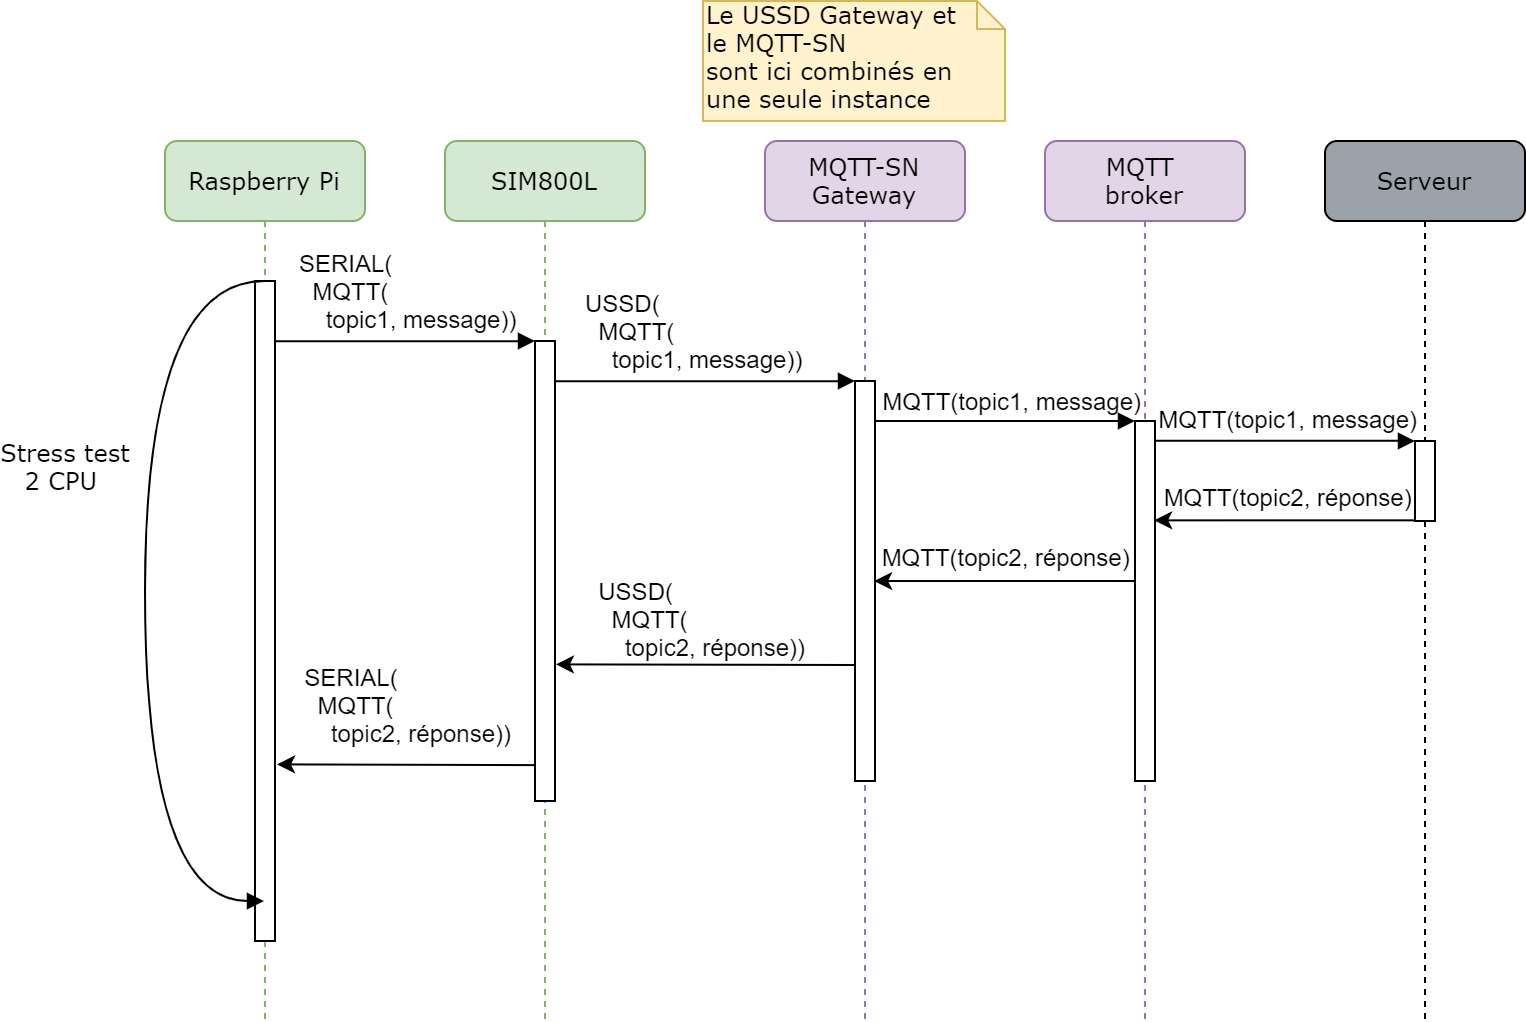

The diagram above was exported from draw.io. Its source (the exported page's mxGraphModel, read from the mxfile embedded in the PNG):
<mxGraphModel dx="1899" dy="723" grid="1" gridSize="10" guides="1" tooltips="1" connect="1" arrows="1" fold="1" page="1" pageScale="1" pageWidth="827" pageHeight="1169" background="#ffffff" math="0" shadow="0">
  <root>
    <mxCell id="0" />
    <mxCell id="1" parent="0" />
    <mxCell id="7baba1c4bc27f4b0-2" value="SIM800L" style="shape=umlLifeline;perimeter=lifelinePerimeter;whiteSpace=wrap;html=1;container=1;collapsible=0;recursiveResize=0;outlineConnect=0;rounded=1;shadow=0;comic=0;labelBackgroundColor=none;strokeWidth=1;fontFamily=Verdana;fontSize=12;align=center;fillColor=#d5e8d4;strokeColor=#82b366;" parent="1" vertex="1">
      <mxGeometry x="240" y="90" width="100" height="440" as="geometry" />
    </mxCell>
    <mxCell id="7baba1c4bc27f4b0-10" value="" style="html=1;points=[];perimeter=orthogonalPerimeter;rounded=0;shadow=0;comic=0;labelBackgroundColor=none;strokeWidth=1;fontFamily=Verdana;fontSize=12;align=center;" parent="7baba1c4bc27f4b0-2" vertex="1">
      <mxGeometry x="45" y="100" width="10" height="230" as="geometry" />
    </mxCell>
    <mxCell id="7baba1c4bc27f4b0-3" value="MQTT-SN&lt;br&gt;Gateway" style="shape=umlLifeline;perimeter=lifelinePerimeter;whiteSpace=wrap;html=1;container=1;collapsible=0;recursiveResize=0;outlineConnect=0;rounded=1;shadow=0;comic=0;labelBackgroundColor=none;strokeWidth=1;fontFamily=Verdana;fontSize=12;align=center;fillColor=#e1d5e7;strokeColor=#9673a6;" parent="1" vertex="1">
      <mxGeometry x="400" y="90" width="100" height="440" as="geometry" />
    </mxCell>
    <mxCell id="7baba1c4bc27f4b0-13" value="" style="html=1;points=[];perimeter=orthogonalPerimeter;rounded=0;shadow=0;comic=0;labelBackgroundColor=none;strokeWidth=1;fontFamily=Verdana;fontSize=12;align=center;" parent="7baba1c4bc27f4b0-3" vertex="1">
      <mxGeometry x="45" y="120" width="10" height="200" as="geometry" />
    </mxCell>
    <mxCell id="7baba1c4bc27f4b0-4" value="MQTT&amp;nbsp;&lt;br&gt;broker" style="shape=umlLifeline;perimeter=lifelinePerimeter;whiteSpace=wrap;html=1;container=1;collapsible=0;recursiveResize=0;outlineConnect=0;rounded=1;shadow=0;comic=0;labelBackgroundColor=none;strokeWidth=1;fontFamily=Verdana;fontSize=12;align=center;fillColor=#e1d5e7;strokeColor=#9673a6;" parent="1" vertex="1">
      <mxGeometry x="540" y="90" width="100" height="440" as="geometry" />
    </mxCell>
    <mxCell id="7baba1c4bc27f4b0-5" value="Serveur" style="shape=umlLifeline;perimeter=lifelinePerimeter;whiteSpace=wrap;html=1;container=1;collapsible=0;recursiveResize=0;outlineConnect=0;rounded=1;shadow=0;comic=0;labelBackgroundColor=none;strokeWidth=1;fontFamily=Verdana;fontSize=12;align=center;fillColor=#9CA2AA;" parent="1" vertex="1">
      <mxGeometry x="680" y="90" width="100" height="440" as="geometry" />
    </mxCell>
    <mxCell id="7baba1c4bc27f4b0-8" value="Raspberry Pi" style="shape=umlLifeline;perimeter=lifelinePerimeter;whiteSpace=wrap;html=1;container=1;collapsible=0;recursiveResize=0;outlineConnect=0;rounded=1;shadow=0;comic=0;labelBackgroundColor=none;strokeWidth=1;fontFamily=Verdana;fontSize=12;align=center;fillColor=#d5e8d4;strokeColor=#82b366;" parent="1" vertex="1">
      <mxGeometry x="100" y="90" width="100" height="440" as="geometry" />
    </mxCell>
    <mxCell id="7baba1c4bc27f4b0-9" value="" style="html=1;points=[];perimeter=orthogonalPerimeter;rounded=0;shadow=0;comic=0;labelBackgroundColor=none;strokeWidth=1;fontFamily=Verdana;fontSize=12;align=center;" parent="7baba1c4bc27f4b0-8" vertex="1">
      <mxGeometry x="45" y="70" width="10" height="330" as="geometry" />
    </mxCell>
    <mxCell id="7baba1c4bc27f4b0-16" value="" style="html=1;points=[];perimeter=orthogonalPerimeter;rounded=0;shadow=0;comic=0;labelBackgroundColor=none;strokeWidth=1;fontFamily=Verdana;fontSize=12;align=center;" parent="1" vertex="1">
      <mxGeometry x="585" y="230" width="10" height="180" as="geometry" />
    </mxCell>
    <mxCell id="7baba1c4bc27f4b0-17" value="" style="html=1;verticalAlign=bottom;endArrow=block;labelBackgroundColor=none;fontFamily=Verdana;fontSize=12;edgeStyle=elbowEdgeStyle;elbow=vertical;" parent="1" source="7baba1c4bc27f4b0-13" target="7baba1c4bc27f4b0-16" edge="1">
      <mxGeometry relative="1" as="geometry">
        <mxPoint x="510" y="230" as="sourcePoint" />
        <Array as="points">
          <mxPoint x="460" y="230" />
        </Array>
      </mxGeometry>
    </mxCell>
    <mxCell id="7baba1c4bc27f4b0-19" value="" style="html=1;points=[];perimeter=orthogonalPerimeter;rounded=0;shadow=0;comic=0;labelBackgroundColor=none;strokeWidth=1;fontFamily=Verdana;fontSize=12;align=center;" parent="1" vertex="1">
      <mxGeometry x="725" y="240" width="10" height="40" as="geometry" />
    </mxCell>
    <mxCell id="7baba1c4bc27f4b0-20" value="&lt;span style=&quot;color: rgba(0 , 0 , 0 , 0) ; font-family: monospace ; font-size: 0px&quot;&gt;%3CmxGraphModel%3E%3Croot%3E%3CmxCell%20id%3D%220%22%2F%3E%3CmxCell%20id%3D%221%22%20parent%3D%220%22%2F%3E%3CmxCell%20id%3D%222%22%20value%3D%22%26lt%3Bdiv%20style%3D%26quot%3Btext-align%3A%20left%26quot%3B%26gt%3B%26lt%3B%2Fdiv%26gt%3B%26lt%3Bspan%20style%3D%26quot%3Bcolor%3A%20rgb(0%20%2C%200%20%2C%200)%20%3B%20text-align%3A%20left%26quot%3B%26gt%3BMQTT(%26lt%3B%2Fspan%26gt%3B%26lt%3Bspan%20style%3D%26quot%3Bcolor%3A%20rgb(0%20%2C%200%20%2C%200)%26quot%3B%26gt%3Btopic1%2C%20message)%26lt%3B%2Fspan%26gt%3B%26lt%3Bfont%20color%3D%26quot%3B%23000000%26quot%3B%26gt%3B%26amp%3Bnbsp%3B%26lt%3B%2Ffont%26gt%3B%22%20style%3D%22text%3Bhtml%3D1%3Balign%3Dcenter%3BverticalAlign%3Dmiddle%3Bresizable%3D0%3Bpoints%3D%5B%5D%3Bautosize%3D1%3BfontColor%3D%23FF0000%3B%22%20vertex%3D%221%22%20parent%3D%221%22%3E%3CmxGeometry%20x%3D%22410%22%20y%3D%22200%22%20width%3D%22150%22%20height%3D%2220%22%20as%3D%22geometry%22%2F%3E%3C%2FmxCell%3E%3C%2Froot%3E%3C%2FmxGraphModel%3E&lt;/span&gt;" style="html=1;verticalAlign=bottom;endArrow=block;entryX=0;entryY=0;labelBackgroundColor=none;fontFamily=Verdana;fontSize=12;edgeStyle=elbowEdgeStyle;elbow=vertical;" parent="1" source="7baba1c4bc27f4b0-16" target="7baba1c4bc27f4b0-19" edge="1">
      <mxGeometry relative="1" as="geometry">
        <mxPoint x="650" y="240" as="sourcePoint" />
      </mxGeometry>
    </mxCell>
    <mxCell id="7baba1c4bc27f4b0-11" value="" style="html=1;verticalAlign=bottom;endArrow=block;entryX=0;entryY=0;labelBackgroundColor=none;fontFamily=Verdana;fontSize=12;edgeStyle=elbowEdgeStyle;elbow=vertical;" parent="1" source="7baba1c4bc27f4b0-9" target="7baba1c4bc27f4b0-10" edge="1">
      <mxGeometry relative="1" as="geometry">
        <mxPoint x="220" y="200" as="sourcePoint" />
      </mxGeometry>
    </mxCell>
    <mxCell id="7baba1c4bc27f4b0-14" value="" style="html=1;verticalAlign=bottom;endArrow=block;entryX=0;entryY=0;labelBackgroundColor=none;fontFamily=Verdana;fontSize=12;edgeStyle=elbowEdgeStyle;elbow=vertical;" parent="1" source="7baba1c4bc27f4b0-10" target="7baba1c4bc27f4b0-13" edge="1">
      <mxGeometry relative="1" as="geometry">
        <mxPoint x="370" y="210" as="sourcePoint" />
      </mxGeometry>
    </mxCell>
    <mxCell id="7baba1c4bc27f4b0-42" value="Le USSD Gateway et &lt;br&gt;le MQTT-SN &lt;br&gt;sont ici combinés en une seule instance&amp;nbsp;&amp;nbsp;" style="shape=note;whiteSpace=wrap;html=1;size=14;verticalAlign=top;align=left;spacingTop=-6;rounded=0;shadow=0;comic=0;labelBackgroundColor=none;strokeWidth=1;fontFamily=Verdana;fontSize=12;fillColor=#fff2cc;strokeColor=#d6b656;" parent="1" vertex="1">
      <mxGeometry x="369" y="20" width="151" height="60" as="geometry" />
    </mxCell>
    <mxCell id="wRycNlrKrN7nPZn69dNw-3" value="&lt;div style=&quot;text-align: left&quot;&gt;&lt;span style=&quot;color: rgb(0 , 0 , 0)&quot;&gt;SERIAL(&lt;/span&gt;&lt;/div&gt;&lt;font color=&quot;#000000&quot;&gt;&lt;div style=&quot;text-align: left&quot;&gt;&lt;span&gt;&amp;nbsp; MQTT(&lt;/span&gt;&lt;/div&gt;&amp;nbsp; &amp;nbsp; topic1, message))&amp;nbsp;&lt;/font&gt;" style="text;html=1;align=center;verticalAlign=middle;resizable=0;points=[];autosize=1;fontColor=#FF0000;" vertex="1" parent="1">
      <mxGeometry x="158" y="140" width="130" height="50" as="geometry" />
    </mxCell>
    <mxCell id="wRycNlrKrN7nPZn69dNw-5" value="&lt;div style=&quot;text-align: left&quot;&gt;&lt;span style=&quot;color: rgb(0 , 0 , 0)&quot;&gt;USSD(&lt;/span&gt;&lt;/div&gt;&lt;font color=&quot;#000000&quot;&gt;&lt;div style=&quot;text-align: left&quot;&gt;&lt;span&gt;&amp;nbsp; MQTT(&lt;/span&gt;&lt;/div&gt;&amp;nbsp; &amp;nbsp; topic1, message))&amp;nbsp;&lt;/font&gt;" style="text;html=1;align=center;verticalAlign=middle;resizable=0;points=[];autosize=1;fontColor=#FF0000;" vertex="1" parent="1">
      <mxGeometry x="301" y="160" width="130" height="50" as="geometry" />
    </mxCell>
    <mxCell id="wRycNlrKrN7nPZn69dNw-6" value="&lt;div style=&quot;text-align: left&quot;&gt;&lt;/div&gt;&lt;span style=&quot;color: rgb(0 , 0 , 0) ; text-align: left&quot;&gt;MQTT(&lt;/span&gt;&lt;span style=&quot;color: rgb(0 , 0 , 0)&quot;&gt;topic1, message)&lt;/span&gt;&lt;font color=&quot;#000000&quot;&gt;&amp;nbsp;&lt;/font&gt;" style="text;html=1;align=center;verticalAlign=middle;resizable=0;points=[];autosize=1;fontColor=#FF0000;" vertex="1" parent="1">
      <mxGeometry x="450" y="210" width="150" height="20" as="geometry" />
    </mxCell>
    <mxCell id="wRycNlrKrN7nPZn69dNw-7" value="&lt;div style=&quot;text-align: left&quot;&gt;&lt;/div&gt;&lt;span style=&quot;color: rgb(0 , 0 , 0) ; text-align: left&quot;&gt;MQTT(&lt;/span&gt;&lt;span style=&quot;color: rgb(0 , 0 , 0)&quot;&gt;topic1, message)&lt;/span&gt;&lt;font color=&quot;#000000&quot;&gt;&amp;nbsp;&lt;/font&gt;" style="text;html=1;align=center;verticalAlign=middle;resizable=0;points=[];autosize=1;fontColor=#FF0000;" vertex="1" parent="1">
      <mxGeometry x="588" y="219" width="150" height="20" as="geometry" />
    </mxCell>
    <mxCell id="wRycNlrKrN7nPZn69dNw-9" value="" style="endArrow=classic;html=1;shadow=0;strokeColor=#000000;strokeWidth=1;fontColor=#FF0000;entryX=0.957;entryY=0.276;entryDx=0;entryDy=0;entryPerimeter=0;" edge="1" parent="1" target="7baba1c4bc27f4b0-16">
      <mxGeometry width="50" height="50" relative="1" as="geometry">
        <mxPoint x="725" y="279.67" as="sourcePoint" />
        <mxPoint x="600" y="280" as="targetPoint" />
      </mxGeometry>
    </mxCell>
    <mxCell id="wRycNlrKrN7nPZn69dNw-10" value="&lt;div style=&quot;text-align: left&quot;&gt;&lt;/div&gt;&lt;span style=&quot;color: rgb(0 , 0 , 0) ; text-align: left&quot;&gt;MQTT(&lt;/span&gt;&lt;span style=&quot;color: rgb(0 , 0 , 0)&quot;&gt;topic2, réponse)&lt;/span&gt;&lt;font color=&quot;#000000&quot;&gt;&amp;nbsp;&lt;/font&gt;" style="text;html=1;align=center;verticalAlign=middle;resizable=0;points=[];autosize=1;fontColor=#FF0000;" vertex="1" parent="1">
      <mxGeometry x="593" y="258" width="140" height="20" as="geometry" />
    </mxCell>
    <mxCell id="wRycNlrKrN7nPZn69dNw-11" value="" style="endArrow=classic;html=1;shadow=0;strokeColor=#000000;strokeWidth=1;fontColor=#FF0000;entryX=0.957;entryY=0.276;entryDx=0;entryDy=0;entryPerimeter=0;" edge="1" parent="1">
      <mxGeometry width="50" height="50" relative="1" as="geometry">
        <mxPoint x="585" y="310.00000000000006" as="sourcePoint" />
        <mxPoint x="454.57000000000016" y="310.01000000000005" as="targetPoint" />
      </mxGeometry>
    </mxCell>
    <mxCell id="wRycNlrKrN7nPZn69dNw-12" value="&lt;div style=&quot;text-align: left&quot;&gt;&lt;/div&gt;&lt;span style=&quot;color: rgb(0 , 0 , 0) ; text-align: left&quot;&gt;MQTT(&lt;/span&gt;&lt;span style=&quot;color: rgb(0 , 0 , 0)&quot;&gt;topic2, réponse)&lt;/span&gt;&lt;font color=&quot;#000000&quot;&gt;&amp;nbsp;&lt;/font&gt;" style="text;html=1;align=center;verticalAlign=middle;resizable=0;points=[];autosize=1;fontColor=#FF0000;" vertex="1" parent="1">
      <mxGeometry x="452" y="288" width="140" height="20" as="geometry" />
    </mxCell>
    <mxCell id="wRycNlrKrN7nPZn69dNw-16" value="" style="endArrow=classic;html=1;shadow=0;strokeColor=#000000;strokeWidth=1;fontColor=#FF0000;entryX=1.047;entryY=0.703;entryDx=0;entryDy=0;entryPerimeter=0;" edge="1" parent="1" target="7baba1c4bc27f4b0-10">
      <mxGeometry width="50" height="50" relative="1" as="geometry">
        <mxPoint x="445" y="352" as="sourcePoint" />
        <mxPoint x="320" y="352" as="targetPoint" />
      </mxGeometry>
    </mxCell>
    <mxCell id="wRycNlrKrN7nPZn69dNw-17" value="&lt;div style=&quot;text-align: left&quot;&gt;&lt;/div&gt;&lt;div style=&quot;text-align: left&quot;&gt;&lt;span style=&quot;color: rgb(0 , 0 , 0)&quot;&gt;USSD(&lt;/span&gt;&lt;/div&gt;&lt;font color=&quot;#000000&quot;&gt;&lt;div style=&quot;text-align: left&quot;&gt;&amp;nbsp; MQTT(&lt;/div&gt;&amp;nbsp; &amp;nbsp; topic2, réponse))&amp;nbsp;&lt;/font&gt;" style="text;html=1;align=center;verticalAlign=middle;resizable=0;points=[];autosize=1;fontColor=#FF0000;" vertex="1" parent="1">
      <mxGeometry x="310" y="304" width="120" height="50" as="geometry" />
    </mxCell>
    <mxCell id="wRycNlrKrN7nPZn69dNw-18" value="" style="endArrow=classic;html=1;shadow=0;strokeColor=#000000;strokeWidth=1;fontColor=#FF0000;entryX=1.047;entryY=0.703;entryDx=0;entryDy=0;entryPerimeter=0;exitX=0.008;exitY=0.922;exitDx=0;exitDy=0;exitPerimeter=0;" edge="1" parent="1" source="7baba1c4bc27f4b0-10">
      <mxGeometry width="50" height="50" relative="1" as="geometry">
        <mxPoint x="280" y="402" as="sourcePoint" />
        <mxPoint x="156.00000000000003" y="401.69000000000005" as="targetPoint" />
      </mxGeometry>
    </mxCell>
    <mxCell id="wRycNlrKrN7nPZn69dNw-20" value="&lt;div style=&quot;text-align: left&quot;&gt;&lt;span style=&quot;color: rgb(0 , 0 , 0)&quot;&gt;SERIAL(&lt;/span&gt;&lt;/div&gt;&lt;font color=&quot;#000000&quot;&gt;&lt;div style=&quot;text-align: left&quot;&gt;&lt;span&gt;&amp;nbsp; MQTT(&lt;/span&gt;&lt;/div&gt;&amp;nbsp; &amp;nbsp; topic2, réponse))&amp;nbsp;&lt;/font&gt;" style="text;html=1;align=center;verticalAlign=middle;resizable=0;points=[];autosize=1;fontColor=#FF0000;" vertex="1" parent="1">
      <mxGeometry x="163" y="347" width="120" height="50" as="geometry" />
    </mxCell>
    <mxCell id="wRycNlrKrN7nPZn69dNw-8" value="Stress test&lt;br&gt;2 CPU&amp;nbsp;&lt;br&gt;" style="html=1;verticalAlign=bottom;endArrow=block;labelBackgroundColor=none;fontFamily=Verdana;fontSize=12;elbow=vertical;edgeStyle=orthogonalEdgeStyle;curved=1;" edge="1" parent="1" source="7baba1c4bc27f4b0-8" target="7baba1c4bc27f4b0-8">
      <mxGeometry x="-0.21" y="-40" relative="1" as="geometry">
        <mxPoint x="85.65999999999985" y="320.0000000000001" as="sourcePoint" />
        <mxPoint x="80" y="359.09000000000003" as="targetPoint" />
        <Array as="points">
          <mxPoint x="90" y="160" />
          <mxPoint x="90" y="470" />
        </Array>
        <mxPoint as="offset" />
      </mxGeometry>
    </mxCell>
  </root>
</mxGraphModel>